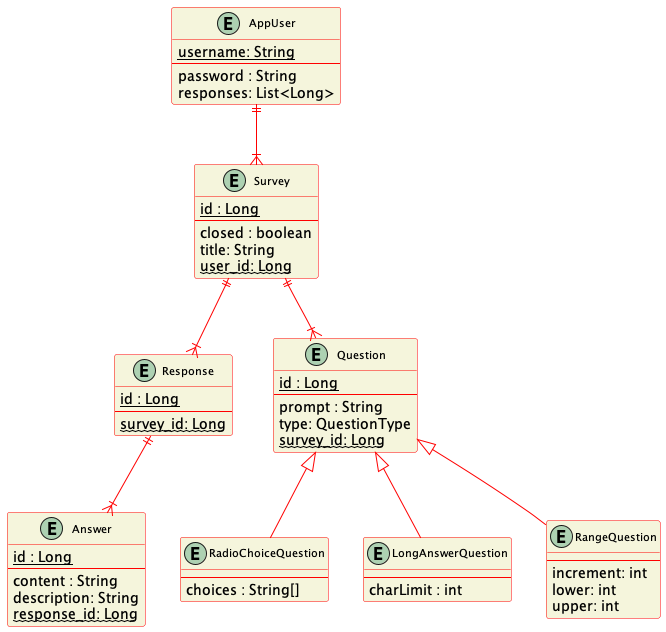

The diagram above was rendered by PlantUML. Its source (embedded in the PNG):
@startuml ER_Diagram
skinparam classFontSize 11
skinparam classBackgroundColor beige
skinparam ClassBorderColor red
skinparam ArrowColor red

entity "Answer" as answer {
  <u>id : Long</u>
  --
  content : String
  description: String
  ~~response_id: Long~~
}

entity "Response" as response {
  <u>id : Long</u>
  --
  ~~survey_id: Long~~
}

entity "AppUser" as user{
  <u>username: String</u>
  --
  password : String
  responses: List<Long>
}

entity "Survey" as survey {
  <u>id : Long</u>
  --
  closed : boolean
  title: String
  ~~user_id: Long~~
}

entity "Question" as question {
  <u>id : Long</u>
  --
  prompt : String
  type: QuestionType
  ~~survey_id: Long~~
}

entity "RadioChoiceQuestion" as rcq {
  --
  choices : String[]
}

entity "LongAnswerQuestion" as laq {
  --
  charLimit : int
}

entity "RangeQuestion" as rq {
  --
  increment: int
  lower: int
  upper: int
}

user ||--|{ survey
survey ||--|{ question
survey ||--|{ response
response||--|{ answer
question <|-- laq
question <|-- rcq
question <|-- rq
@enduml